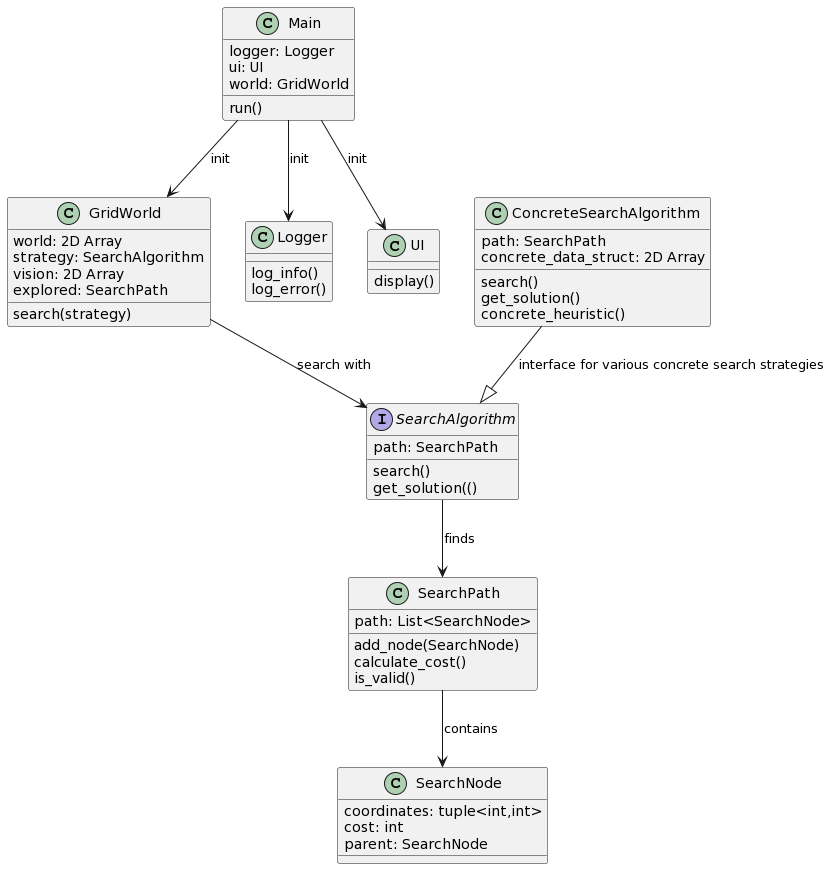

The diagram above was rendered by PlantUML. Its source (embedded in the PNG):
@startuml
class Main {
  logger: Logger
  ui: UI
  world: GridWorld
  run()
}

class GridWorld {
  world: 2D Array
  strategy: SearchAlgorithm
  vision: 2D Array
  explored: SearchPath
  search(strategy)
}

class SearchPath {
  path: List<SearchNode>
  add_node(SearchNode)
  calculate_cost()
  is_valid()
}

class SearchNode {
  coordinates: tuple<int,int>
  cost: int
  parent: SearchNode
}

class Logger {
  log_info()
  log_error()
}

class UI {
  display()
}

interface SearchAlgorithm {
  path: SearchPath
  search()
  get_solution(()
}

class ConcreteSearchAlgorithm {
  path: SearchPath
  concrete_data_struct: 2D Array
  search()
  get_solution()
  concrete_heuristic()
}

Main --> GridWorld : init
Main --> UI : init
Main --> Logger : init
GridWorld --> SearchAlgorithm : search with
SearchAlgorithm --> SearchPath : finds
SearchPath --> SearchNode : contains
ConcreteSearchAlgorithm --|> SearchAlgorithm : interface for various concrete search strategies
@enduml